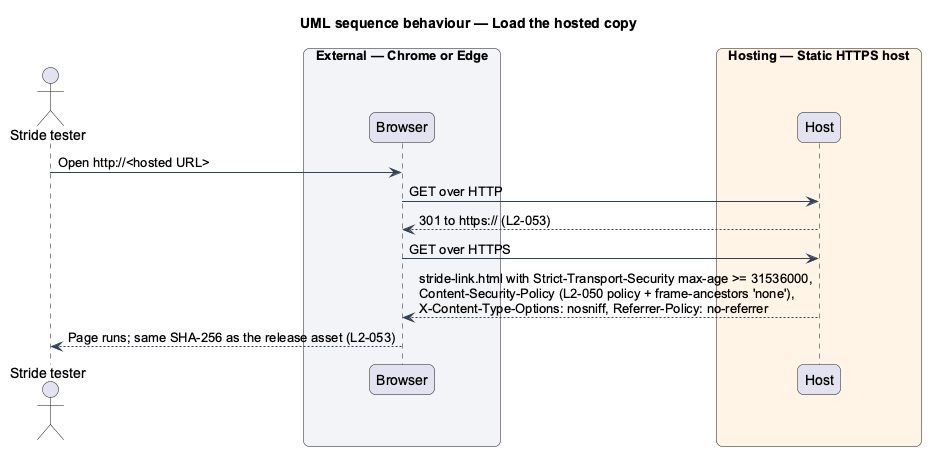

The diagram above was rendered by PlantUML. Its source (embedded in the PNG):
@startuml
title UML sequence behaviour — Load the hosted copy
skinparam backgroundColor #FFFFFF
skinparam shadowing false
skinparam roundcorner 12
skinparam defaultFontName Arial
skinparam ArrowColor #344054
skinparam rectangle {
  BorderColor #344054
  FontColor #101828
}
skinparam package {
  BorderColor #667085
  FontColor #101828
  BackgroundColor #F9FAFB
}
actor "Stride tester" as actor
box "External — Chrome or Edge" #F2F4F7
  participant "Browser" as browser
end box
box "Hosting — Static HTTPS host" #FFF4E5
  participant "Host" as host
end box
actor -> browser : Open http://<hosted URL>
browser -> host : GET over HTTP
host --> browser : 301 to https:// (L2-053)
browser -> host : GET over HTTPS
host --> browser : stride-link.html with Strict-Transport-Security max-age >= 31536000,\nContent-Security-Policy (L2-050 policy + frame-ancestors 'none'),\nX-Content-Type-Options: nosniff, Referrer-Policy: no-referrer
browser --> actor : Page runs; same SHA-256 as the release asset (L2-053)
@enduml